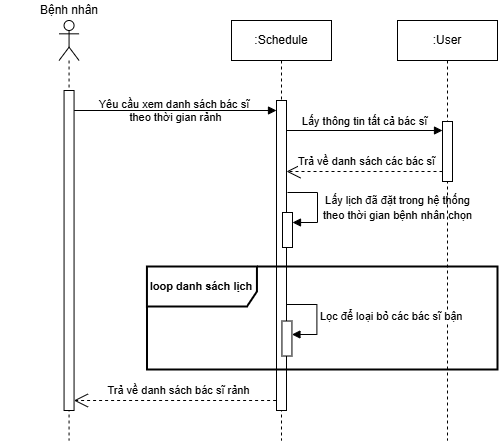

The diagram above was exported from draw.io. Its source (the exported page's mxGraphModel, read from the mxfile embedded in the PNG):
<mxGraphModel dx="1105" dy="1849" grid="1" gridSize="10" guides="1" tooltips="1" connect="1" arrows="1" fold="1" page="0" pageScale="1" pageWidth="827" pageHeight="1169" math="0" shadow="0">
  <root>
    <mxCell id="0" />
    <mxCell id="1" parent="0" />
    <mxCell id="bW2vKOrKKHofRa9b5dyH-28" value="Lấy thông tin tất cả bác sĩ" style="html=1;verticalAlign=bottom;endArrow=block;curved=0;rounded=0;" parent="1" edge="1">
      <mxGeometry width="80" relative="1" as="geometry">
        <mxPoint x="369" y="-990" as="sourcePoint" />
        <mxPoint x="525" y="-990" as="targetPoint" />
      </mxGeometry>
    </mxCell>
    <mxCell id="bW2vKOrKKHofRa9b5dyH-1" value="" style="html=1;verticalAlign=bottom;endArrow=block;curved=0;rounded=0;" parent="1" target="bW2vKOrKKHofRa9b5dyH-6" edge="1">
      <mxGeometry width="80" relative="1" as="geometry">
        <mxPoint x="156.56" y="-1010" as="sourcePoint" />
        <mxPoint x="321.56" y="-1010" as="targetPoint" />
      </mxGeometry>
    </mxCell>
    <mxCell id="bW2vKOrKKHofRa9b5dyH-2" value="&lt;div&gt;&lt;br&gt;&lt;/div&gt;" style="shape=umlLifeline;perimeter=lifelinePerimeter;whiteSpace=wrap;html=1;container=1;dropTarget=0;collapsible=0;recursiveResize=0;outlineConnect=0;portConstraint=eastwest;newEdgeStyle={&quot;curved&quot;:0,&quot;rounded&quot;:0};participant=umlActor;" parent="1" vertex="1">
      <mxGeometry x="141.56" y="-1100" width="20" height="420" as="geometry" />
    </mxCell>
    <mxCell id="bW2vKOrKKHofRa9b5dyH-3" value="" style="html=1;points=[[0,0,0,0,5],[0,1,0,0,-5],[1,0,0,0,5],[1,1,0,0,-5]];perimeter=orthogonalPerimeter;outlineConnect=0;targetShapes=umlLifeline;portConstraint=eastwest;newEdgeStyle={&quot;curved&quot;:0,&quot;rounded&quot;:0};" parent="bW2vKOrKKHofRa9b5dyH-2" vertex="1">
      <mxGeometry x="5" y="70" width="10" height="320" as="geometry" />
    </mxCell>
    <mxCell id="bW2vKOrKKHofRa9b5dyH-4" value="Bệnh nhân" style="text;html=1;strokeColor=none;fillColor=none;align=center;verticalAlign=middle;whiteSpace=wrap;rounded=0;" parent="1" vertex="1">
      <mxGeometry x="82.74" y="-1120" width="137.64" height="20" as="geometry" />
    </mxCell>
    <mxCell id="bW2vKOrKKHofRa9b5dyH-5" value=":Schedule" style="shape=umlLifeline;perimeter=lifelinePerimeter;whiteSpace=wrap;html=1;container=1;dropTarget=0;collapsible=0;recursiveResize=0;outlineConnect=0;portConstraint=eastwest;newEdgeStyle={&quot;curved&quot;:0,&quot;rounded&quot;:0};" parent="1" vertex="1">
      <mxGeometry x="314" y="-1100" width="100" height="420" as="geometry" />
    </mxCell>
    <mxCell id="bW2vKOrKKHofRa9b5dyH-6" value="" style="html=1;points=[[0,0,0,0,5],[0,1,0,0,-5],[1,0,0,0,5],[1,1,0,0,-5]];perimeter=orthogonalPerimeter;outlineConnect=0;targetShapes=umlLifeline;portConstraint=eastwest;newEdgeStyle={&quot;curved&quot;:0,&quot;rounded&quot;:0};" parent="bW2vKOrKKHofRa9b5dyH-5" vertex="1">
      <mxGeometry x="45" y="80" width="10" height="310" as="geometry" />
    </mxCell>
    <mxCell id="bW2vKOrKKHofRa9b5dyH-7" value="" style="html=1;points=[[0,0,0,0,5],[0,1,0,0,-5],[1,0,0,0,5],[1,1,0,0,-5]];perimeter=orthogonalPerimeter;outlineConnect=0;targetShapes=umlLifeline;portConstraint=eastwest;newEdgeStyle={&quot;curved&quot;:0,&quot;rounded&quot;:0};" parent="bW2vKOrKKHofRa9b5dyH-5" vertex="1">
      <mxGeometry x="51" y="192" width="10" height="35" as="geometry" />
    </mxCell>
    <mxCell id="bW2vKOrKKHofRa9b5dyH-8" value="" style="html=1;align=left;spacingLeft=2;endArrow=block;rounded=0;edgeStyle=orthogonalEdgeStyle;curved=0;rounded=0;" parent="bW2vKOrKKHofRa9b5dyH-5" target="bW2vKOrKKHofRa9b5dyH-7" edge="1">
      <mxGeometry relative="1" as="geometry">
        <mxPoint x="56" y="172" as="sourcePoint" />
        <Array as="points">
          <mxPoint x="86" y="202" />
        </Array>
      </mxGeometry>
    </mxCell>
    <mxCell id="bW2vKOrKKHofRa9b5dyH-9" value="Trả về danh sách bác sĩ rảnh" style="endArrow=open;endSize=12;dashed=1;html=1;rounded=0;" parent="1" edge="1">
      <mxGeometry x="-0.0303" y="-10" width="160" relative="1" as="geometry">
        <mxPoint x="358.6" y="-720" as="sourcePoint" />
        <mxPoint x="156.41" y="-720" as="targetPoint" />
        <mxPoint as="offset" />
      </mxGeometry>
    </mxCell>
    <mxCell id="bW2vKOrKKHofRa9b5dyH-12" value="&lt;b&gt;&lt;font style=&quot;font-size: 11px;&quot;&gt;loop danh sách lịch&lt;/font&gt;&lt;/b&gt;" style="shape=umlFrame;whiteSpace=wrap;html=1;pointerEvents=0;width=110;height=40;strokeWidth=2;" parent="1" vertex="1">
      <mxGeometry x="229.44" y="-854" width="350.56" height="103" as="geometry" />
    </mxCell>
    <mxCell id="bW2vKOrKKHofRa9b5dyH-15" value=":User" style="shape=umlLifeline;perimeter=lifelinePerimeter;whiteSpace=wrap;html=1;container=1;dropTarget=0;collapsible=0;recursiveResize=0;outlineConnect=0;portConstraint=eastwest;newEdgeStyle={&quot;curved&quot;:0,&quot;rounded&quot;:0};" parent="1" vertex="1">
      <mxGeometry x="480" y="-1100" width="100" height="420" as="geometry" />
    </mxCell>
    <mxCell id="bW2vKOrKKHofRa9b5dyH-17" value="" style="html=1;points=[[0,0,0,0,5],[0,1,0,0,-5],[1,0,0,0,5],[1,1,0,0,-5]];perimeter=orthogonalPerimeter;outlineConnect=0;targetShapes=umlLifeline;portConstraint=eastwest;newEdgeStyle={&quot;curved&quot;:0,&quot;rounded&quot;:0};" parent="bW2vKOrKKHofRa9b5dyH-15" vertex="1">
      <mxGeometry x="45" y="101" width="10" height="60" as="geometry" />
    </mxCell>
    <mxCell id="bW2vKOrKKHofRa9b5dyH-29" value="Trả về danh sách các bác sĩ" style="endArrow=open;endSize=12;dashed=1;html=1;rounded=0;" parent="1" edge="1">
      <mxGeometry x="-0.0303" y="-10" width="160" relative="1" as="geometry">
        <mxPoint x="525.0000000000002" y="-949" as="sourcePoint" />
        <mxPoint x="369" y="-949" as="targetPoint" />
        <mxPoint as="offset" />
      </mxGeometry>
    </mxCell>
    <mxCell id="bW2vKOrKKHofRa9b5dyH-35" value="Lọc để loại bỏ các bác sĩ bận" style="html=1;align=left;spacingLeft=2;endArrow=block;rounded=0;edgeStyle=orthogonalEdgeStyle;curved=0;rounded=0;" parent="1" edge="1">
      <mxGeometry relative="1" as="geometry">
        <mxPoint x="369.44" y="-816" as="sourcePoint" />
        <Array as="points">
          <mxPoint x="399.44" y="-786" />
        </Array>
        <mxPoint x="374.44" y="-786" as="targetPoint" />
      </mxGeometry>
    </mxCell>
    <mxCell id="bW2vKOrKKHofRa9b5dyH-36" value="" style="html=1;points=[[0,0,0,0,5],[0,1,0,0,-5],[1,0,0,0,5],[1,1,0,0,-5]];perimeter=orthogonalPerimeter;outlineConnect=0;targetShapes=umlLifeline;portConstraint=eastwest;newEdgeStyle={&quot;curved&quot;:0,&quot;rounded&quot;:0};" parent="1" vertex="1">
      <mxGeometry x="364.44" y="-799.48" width="10" height="35" as="geometry" />
    </mxCell>
    <mxCell id="kjRushHRV1rTkxh7VGU8-1" value="&lt;span style=&quot;font-size: 11px;&quot;&gt;Yêu cầu xem danh sách bác sĩ&amp;nbsp;&lt;/span&gt;&lt;div style=&quot;font-size: 11px;&quot;&gt;theo thời gian rảnh&lt;/div&gt;" style="text;html=1;align=center;verticalAlign=middle;resizable=0;points=[];autosize=1;strokeColor=none;fillColor=none;" parent="1" vertex="1">
      <mxGeometry x="172" y="-1030" width="171" height="40" as="geometry" />
    </mxCell>
    <mxCell id="kjRushHRV1rTkxh7VGU8-3" value="&lt;span style=&quot;font-size: 11px; text-align: left;&quot;&gt;Lấy lịch đã đặt trong hệ thống&lt;/span&gt;&lt;div&gt;&lt;span style=&quot;font-size: 11px; text-align: left;&quot;&gt;theo thời gian bệnh nhân chọn&lt;/span&gt;&lt;/div&gt;" style="text;html=1;align=center;verticalAlign=middle;resizable=0;points=[];autosize=1;strokeColor=none;fillColor=none;" parent="1" vertex="1">
      <mxGeometry x="396" y="-934" width="167" height="41" as="geometry" />
    </mxCell>
  </root>
</mxGraphModel>